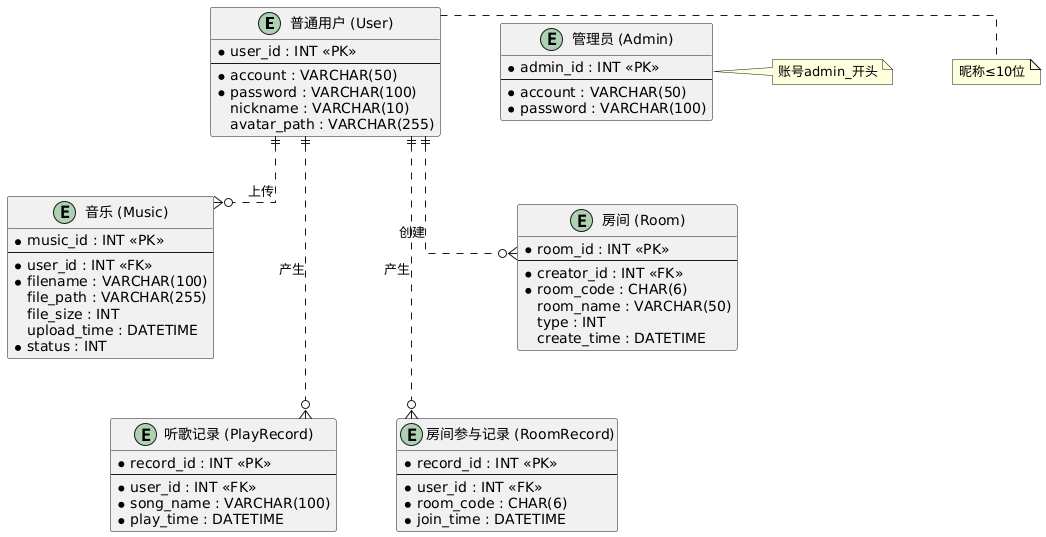

The diagram above was rendered by PlantUML. Its source (embedded in the PNG):
@startuml
' 使用直线连接，看起来更整洁
skinparam linetype ortho
' 设置节点间距，避免过于拥挤
skinparam nodesep 60
skinparam ranksep 60

' --- 1. 实体定义 ---

entity "普通用户 (User)" as User {
  *user_id : INT <<PK>>
  --
  *account : VARCHAR(50)
  *password : VARCHAR(100)
  nickname : VARCHAR(10)
  avatar_path : VARCHAR(255)
}
note right of User: 昵称≤10位 

entity "管理员 (Admin)" as Admin {
  *admin_id : INT <<PK>>
  --
  *account : VARCHAR(50)
  *password : VARCHAR(100)
}
note right of Admin: 账号admin_开头 

entity "音乐 (Music)" as Music {
  *music_id : INT <<PK>>
  --
  *user_id : INT <<FK>>
  *filename : VARCHAR(100)
  file_path : VARCHAR(255)
  file_size : INT
  upload_time : DATETIME
  *status : INT
}

entity "房间 (Room)" as Room {
  *room_id : INT <<PK>>
  --
  *creator_id : INT <<FK>>
  *room_code : CHAR(6)
  room_name : VARCHAR(50)
  type : INT
  create_time : DATETIME
}

entity "听歌记录 (PlayRecord)" as PlayRecord {
  *record_id : INT <<PK>>
  --
  *user_id : INT <<FK>>
  *song_name : VARCHAR(100)
  *play_time : DATETIME
}

entity "房间参与记录 (RoomRecord)" as RoomRecord {
  *record_id : INT <<PK>>
  --
  *user_id : INT <<FK>>
  *room_code : CHAR(6)
  *join_time : DATETIME
}

' --- 2. 布局强制控制 (隐藏线构建网格) ---
' 通过 hidden 线强制形成 2列 x 3行 的布局
User -[hidden]right- Admin
Music -[hidden]right- Room
PlayRecord -[hidden]right- RoomRecord

User -[hidden]down- Music
Music -[hidden]down- PlayRecord
Admin -[hidden]down- Room
Room -[hidden]down- RoomRecord

' --- 3. 实际业务关系连线 ---

' 用户 -> 音乐 (向下)
User ||..o{ Music : "上传"

' 用户 -> 房间 (向右下跨越，或自动寻路)
User ||..o{ Room : "创建"

' 用户 -> 记录 (跨层连接)
User ||..o{ PlayRecord : "产生"
User ||..o{ RoomRecord : "产生"
@enduml